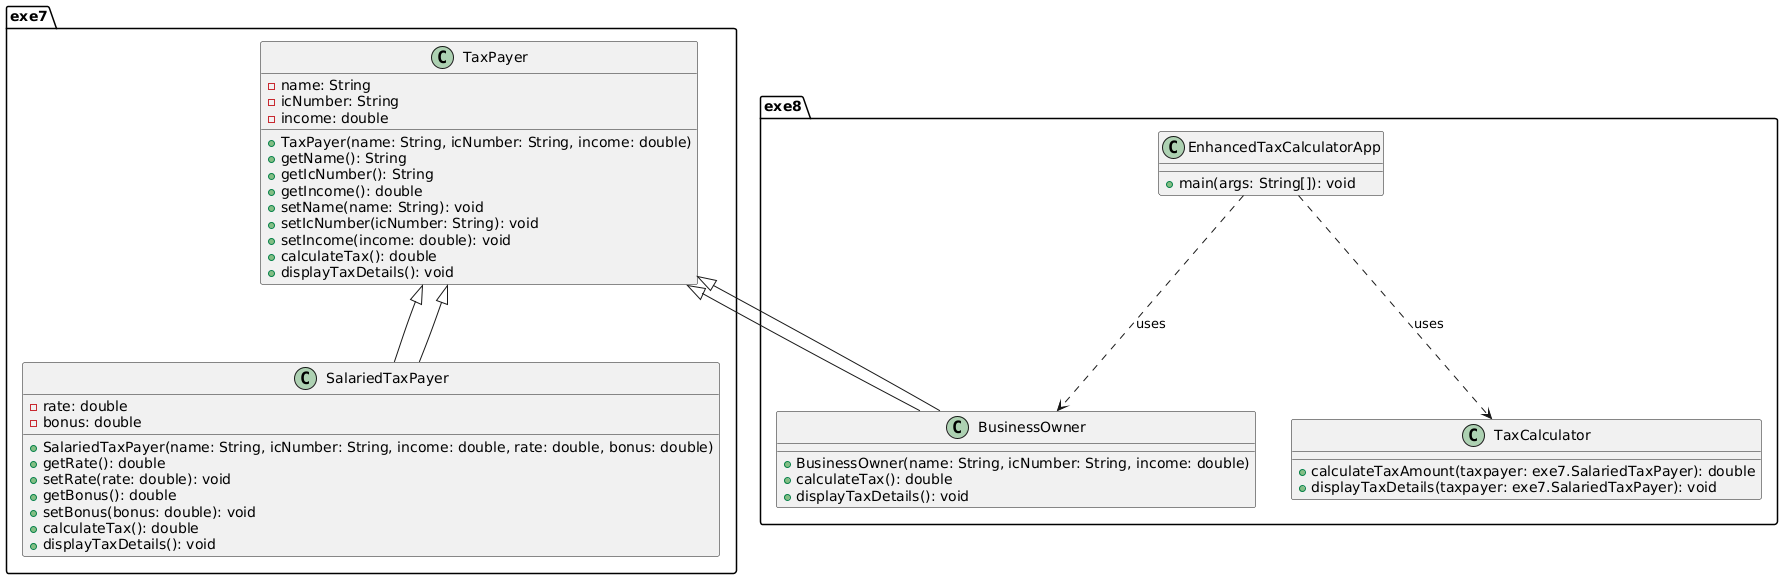

The diagram above was rendered by PlantUML. Its source (embedded in the PNG):
@startuml
package exe7 {
  class TaxPayer {
    - name: String
    - icNumber: String
    - income: double
    + TaxPayer(name: String, icNumber: String, income: double)
    + getName(): String
    + getIcNumber(): String
    + getIncome(): double
    + setName(name: String): void
    + setIcNumber(icNumber: String): void
    + setIncome(income: double): void
    + calculateTax(): double
    + displayTaxDetails(): void
  }

  class SalariedTaxPayer {
    - rate: double
    - bonus: double
    + SalariedTaxPayer(name: String, icNumber: String, income: double, rate: double, bonus: double)
    + getRate(): double
    + setRate(rate: double): void
    + getBonus(): double
    + setBonus(bonus: double): void
    + calculateTax(): double
    + displayTaxDetails(): void
  }

  TaxPayer <|-- SalariedTaxPayer
}

package exe8 {
  class BusinessOwner {
    + BusinessOwner(name: String, icNumber: String, income: double)
    + calculateTax(): double
    + displayTaxDetails(): void
  }

  class TaxCalculator {
    + calculateTaxAmount(taxpayer: exe7.SalariedTaxPayer): double
    + displayTaxDetails(taxpayer: exe7.SalariedTaxPayer): void
  }

  class EnhancedTaxCalculatorApp {
    + main(args: String[]): void
  }

  TaxPayer <|-- BusinessOwner
}

exe7.TaxPayer <|-- exe8.BusinessOwner
exe7.TaxPayer <|-- exe7.SalariedTaxPayer

EnhancedTaxCalculatorApp ..> BusinessOwner : uses
EnhancedTaxCalculatorApp ..> TaxCalculator : uses
@enduml